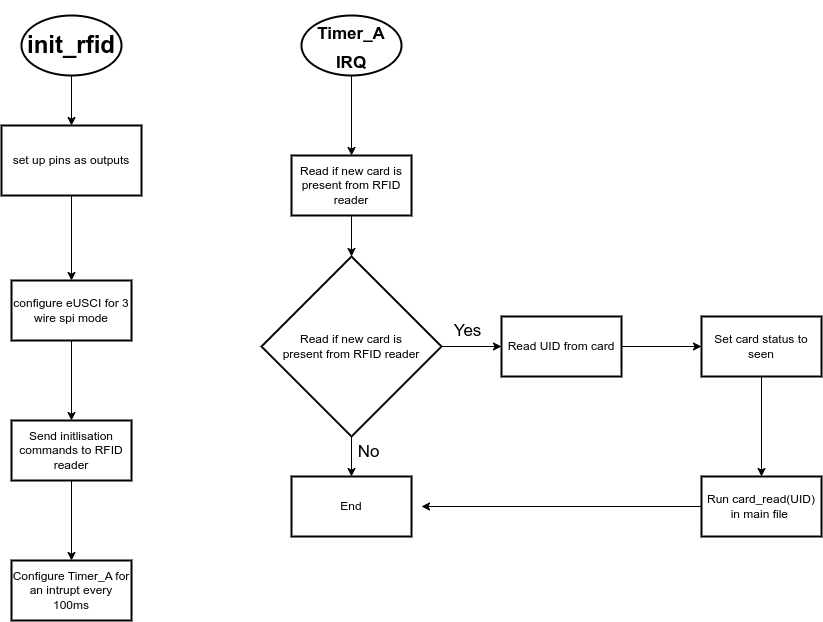

The diagram above was exported from draw.io. Its source (the exported page's mxGraphModel, read from the mxfile embedded in the PNG):
<mxGraphModel dx="937" dy="616" grid="1" gridSize="10" guides="1" tooltips="1" connect="1" arrows="1" fold="1" page="1" pageScale="1" pageWidth="1200" pageHeight="1600" background="none" math="0" shadow="0">
  <root>
    <mxCell id="0" />
    <mxCell id="1" parent="0" />
    <mxCell id="12" value="" style="edgeStyle=none;html=1;" parent="1" source="8" target="10" edge="1">
      <mxGeometry relative="1" as="geometry" />
    </mxCell>
    <mxCell id="8" value="&lt;h1&gt;init_rfid&lt;/h1&gt;" style="strokeWidth=2;html=1;shape=mxgraph.flowchart.start_1;whiteSpace=wrap;" parent="1" vertex="1">
      <mxGeometry x="240" y="60" width="100" height="60" as="geometry" />
    </mxCell>
    <mxCell id="90" value="" style="edgeStyle=none;html=1;" edge="1" parent="1" source="10" target="89">
      <mxGeometry relative="1" as="geometry" />
    </mxCell>
    <mxCell id="10" value="set up pins as outputs" style="rounded=1;whiteSpace=wrap;html=1;absoluteArcSize=1;arcSize=0;strokeWidth=2;" parent="1" vertex="1">
      <mxGeometry x="220" y="170" width="140" height="70" as="geometry" />
    </mxCell>
    <mxCell id="92" value="" style="edgeStyle=none;html=1;" edge="1" parent="1" source="89" target="91">
      <mxGeometry relative="1" as="geometry" />
    </mxCell>
    <mxCell id="89" value="configure eUSCI for 3 wire spi mode" style="rounded=1;whiteSpace=wrap;html=1;arcSize=0;strokeWidth=2;" vertex="1" parent="1">
      <mxGeometry x="230" y="325" width="120" height="60" as="geometry" />
    </mxCell>
    <mxCell id="94" value="" style="edgeStyle=none;html=1;" edge="1" parent="1" source="91" target="93">
      <mxGeometry relative="1" as="geometry" />
    </mxCell>
    <mxCell id="91" value="Send initlisation commands to RFID reader" style="whiteSpace=wrap;html=1;rounded=1;arcSize=0;strokeWidth=2;" vertex="1" parent="1">
      <mxGeometry x="230" y="465" width="120" height="60" as="geometry" />
    </mxCell>
    <mxCell id="93" value="Configure Timer_A for an intrupt every 100ms" style="whiteSpace=wrap;html=1;rounded=1;arcSize=0;strokeWidth=2;" vertex="1" parent="1">
      <mxGeometry x="230" y="605" width="120" height="60" as="geometry" />
    </mxCell>
    <mxCell id="97" value="" style="edgeStyle=none;html=1;fontSize=17;" edge="1" parent="1" source="95" target="96">
      <mxGeometry relative="1" as="geometry" />
    </mxCell>
    <mxCell id="95" value="&lt;h1&gt;&lt;font style=&quot;font-size: 17px;&quot;&gt;Timer_A IRQ&lt;/font&gt;&lt;/h1&gt;" style="strokeWidth=2;html=1;shape=mxgraph.flowchart.start_1;whiteSpace=wrap;" vertex="1" parent="1">
      <mxGeometry x="520" y="60" width="100" height="60" as="geometry" />
    </mxCell>
    <mxCell id="99" value="" style="edgeStyle=none;html=1;fontSize=17;" edge="1" parent="1" source="96" target="98">
      <mxGeometry relative="1" as="geometry" />
    </mxCell>
    <mxCell id="96" value="Read if new card is present from RFID reader" style="whiteSpace=wrap;html=1;strokeWidth=2;" vertex="1" parent="1">
      <mxGeometry x="510" y="200" width="120" height="60" as="geometry" />
    </mxCell>
    <mxCell id="104" value="" style="edgeStyle=none;html=1;fontSize=17;" edge="1" parent="1" source="98" target="103">
      <mxGeometry relative="1" as="geometry" />
    </mxCell>
    <mxCell id="106" value="" style="edgeStyle=none;html=1;fontSize=17;" edge="1" parent="1" source="98" target="105">
      <mxGeometry relative="1" as="geometry" />
    </mxCell>
    <mxCell id="107" value="Yes" style="edgeLabel;html=1;align=center;verticalAlign=middle;resizable=0;points=[];fontSize=17;" vertex="1" connectable="0" parent="106">
      <mxGeometry x="0.4611" y="3" relative="1" as="geometry">
        <mxPoint x="-19" y="-12" as="offset" />
      </mxGeometry>
    </mxCell>
    <mxCell id="98" value="Read if new card is &lt;br&gt;present from RFID reader" style="rhombus;whiteSpace=wrap;html=1;strokeWidth=2;" vertex="1" parent="1">
      <mxGeometry x="480" y="301" width="180" height="180" as="geometry" />
    </mxCell>
    <mxCell id="103" value="End" style="whiteSpace=wrap;html=1;strokeWidth=2;" vertex="1" parent="1">
      <mxGeometry x="510" y="521" width="120" height="60" as="geometry" />
    </mxCell>
    <mxCell id="110" value="" style="edgeStyle=none;html=1;fontSize=17;" edge="1" parent="1" source="105" target="109">
      <mxGeometry relative="1" as="geometry" />
    </mxCell>
    <mxCell id="105" value="Read UID from card" style="whiteSpace=wrap;html=1;strokeWidth=2;" vertex="1" parent="1">
      <mxGeometry x="720" y="361" width="120" height="60" as="geometry" />
    </mxCell>
    <mxCell id="108" value="No" style="text;html=1;align=center;verticalAlign=middle;resizable=0;points=[];autosize=1;strokeColor=none;fillColor=none;fontSize=17;" vertex="1" parent="1">
      <mxGeometry x="562" y="482" width="50" height="30" as="geometry" />
    </mxCell>
    <mxCell id="112" value="" style="edgeStyle=none;html=1;fontSize=17;" edge="1" parent="1" source="109" target="111">
      <mxGeometry relative="1" as="geometry" />
    </mxCell>
    <mxCell id="109" value="Set card status to seen" style="whiteSpace=wrap;html=1;strokeWidth=2;" vertex="1" parent="1">
      <mxGeometry x="920" y="361" width="120" height="60" as="geometry" />
    </mxCell>
    <mxCell id="113" style="edgeStyle=none;html=1;exitX=0;exitY=0.5;exitDx=0;exitDy=0;fontSize=17;" edge="1" parent="1" source="111">
      <mxGeometry relative="1" as="geometry">
        <mxPoint x="640" y="551" as="targetPoint" />
      </mxGeometry>
    </mxCell>
    <mxCell id="111" value="Run card_read(UID) in main file&amp;nbsp;" style="whiteSpace=wrap;html=1;strokeWidth=2;" vertex="1" parent="1">
      <mxGeometry x="920" y="521" width="120" height="60" as="geometry" />
    </mxCell>
  </root>
</mxGraphModel>